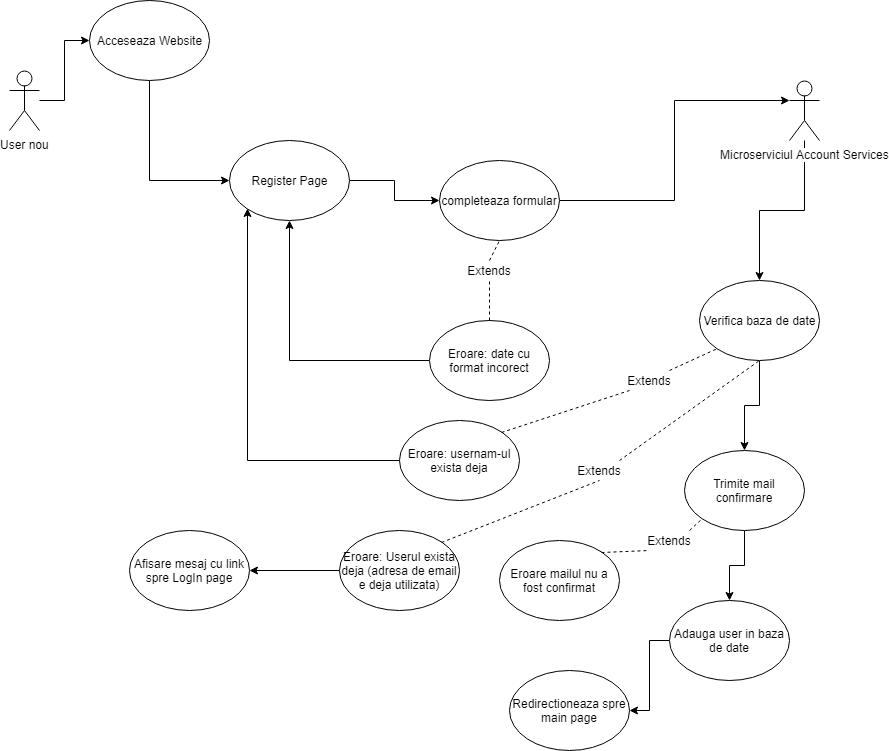

The diagram above was exported from draw.io. Its source (the exported page's mxGraphModel, read from the mxfile embedded in the PNG):
<mxGraphModel dx="970" dy="551" grid="1" gridSize="10" guides="1" tooltips="1" connect="1" arrows="1" fold="1" page="1" pageScale="1" pageWidth="850" pageHeight="1100" math="0" shadow="0">
  <root>
    <mxCell id="0" />
    <mxCell id="1" parent="0" />
    <mxCell id="bfnlbuMT8XGdE5YWzHGL-4" style="edgeStyle=orthogonalEdgeStyle;rounded=0;orthogonalLoop=1;jettySize=auto;html=1;" parent="1" source="bfnlbuMT8XGdE5YWzHGL-1" target="bfnlbuMT8XGdE5YWzHGL-3" edge="1">
      <mxGeometry relative="1" as="geometry" />
    </mxCell>
    <mxCell id="bfnlbuMT8XGdE5YWzHGL-1" value="User nou" style="shape=umlActor;verticalLabelPosition=bottom;labelBackgroundColor=#ffffff;verticalAlign=top;html=1;outlineConnect=0;" parent="1" vertex="1">
      <mxGeometry x="20" y="260" width="30" height="60" as="geometry" />
    </mxCell>
    <mxCell id="bfnlbuMT8XGdE5YWzHGL-16" style="edgeStyle=orthogonalEdgeStyle;rounded=0;orthogonalLoop=1;jettySize=auto;html=1;" parent="1" source="bfnlbuMT8XGdE5YWzHGL-2" target="bfnlbuMT8XGdE5YWzHGL-15" edge="1">
      <mxGeometry relative="1" as="geometry" />
    </mxCell>
    <mxCell id="bfnlbuMT8XGdE5YWzHGL-2" value="Microserviciul Account Services" style="shape=umlActor;verticalLabelPosition=bottom;labelBackgroundColor=#ffffff;verticalAlign=top;html=1;outlineConnect=0;" parent="1" vertex="1">
      <mxGeometry x="800" y="270" width="30" height="60" as="geometry" />
    </mxCell>
    <mxCell id="bfnlbuMT8XGdE5YWzHGL-6" style="edgeStyle=orthogonalEdgeStyle;rounded=0;orthogonalLoop=1;jettySize=auto;html=1;exitX=0.5;exitY=1;exitDx=0;exitDy=0;entryX=0;entryY=0.5;entryDx=0;entryDy=0;" parent="1" source="bfnlbuMT8XGdE5YWzHGL-3" target="bfnlbuMT8XGdE5YWzHGL-5" edge="1">
      <mxGeometry relative="1" as="geometry">
        <mxPoint x="237" y="370" as="targetPoint" />
      </mxGeometry>
    </mxCell>
    <mxCell id="bfnlbuMT8XGdE5YWzHGL-3" value="Acceseaza Website" style="ellipse;whiteSpace=wrap;html=1;" parent="1" vertex="1">
      <mxGeometry x="100" y="190" width="120" height="80" as="geometry" />
    </mxCell>
    <mxCell id="bfnlbuMT8XGdE5YWzHGL-8" style="edgeStyle=orthogonalEdgeStyle;rounded=0;orthogonalLoop=1;jettySize=auto;html=1;entryX=0;entryY=0.5;entryDx=0;entryDy=0;" parent="1" source="bfnlbuMT8XGdE5YWzHGL-5" target="bfnlbuMT8XGdE5YWzHGL-7" edge="1">
      <mxGeometry relative="1" as="geometry" />
    </mxCell>
    <mxCell id="bfnlbuMT8XGdE5YWzHGL-5" value="Register Page" style="ellipse;whiteSpace=wrap;html=1;" parent="1" vertex="1">
      <mxGeometry x="240" y="330" width="120" height="80" as="geometry" />
    </mxCell>
    <mxCell id="bfnlbuMT8XGdE5YWzHGL-14" style="edgeStyle=orthogonalEdgeStyle;rounded=0;orthogonalLoop=1;jettySize=auto;html=1;entryX=0;entryY=0.3333333333333333;entryDx=0;entryDy=0;entryPerimeter=0;" parent="1" source="bfnlbuMT8XGdE5YWzHGL-7" target="bfnlbuMT8XGdE5YWzHGL-2" edge="1">
      <mxGeometry relative="1" as="geometry" />
    </mxCell>
    <mxCell id="bfnlbuMT8XGdE5YWzHGL-7" value="completeaza formular" style="ellipse;whiteSpace=wrap;html=1;" parent="1" vertex="1">
      <mxGeometry x="450" y="350" width="120" height="80" as="geometry" />
    </mxCell>
    <mxCell id="bfnlbuMT8XGdE5YWzHGL-13" style="edgeStyle=orthogonalEdgeStyle;rounded=0;orthogonalLoop=1;jettySize=auto;html=1;entryX=0.5;entryY=1;entryDx=0;entryDy=0;" parent="1" source="bfnlbuMT8XGdE5YWzHGL-9" target="bfnlbuMT8XGdE5YWzHGL-5" edge="1">
      <mxGeometry relative="1" as="geometry" />
    </mxCell>
    <mxCell id="bfnlbuMT8XGdE5YWzHGL-9" value="Eroare: date cu format incorect" style="ellipse;whiteSpace=wrap;html=1;" parent="1" vertex="1">
      <mxGeometry x="440" y="510" width="120" height="80" as="geometry" />
    </mxCell>
    <mxCell id="bfnlbuMT8XGdE5YWzHGL-10" value="" style="endArrow=none;dashed=1;html=1;exitX=0.5;exitY=0;exitDx=0;exitDy=0;entryX=0.5;entryY=1;entryDx=0;entryDy=0;" parent="1" source="bfnlbuMT8XGdE5YWzHGL-11" target="bfnlbuMT8XGdE5YWzHGL-7" edge="1">
      <mxGeometry width="50" height="50" relative="1" as="geometry">
        <mxPoint x="480" y="480" as="sourcePoint" />
        <mxPoint x="530" y="430" as="targetPoint" />
      </mxGeometry>
    </mxCell>
    <mxCell id="bfnlbuMT8XGdE5YWzHGL-11" value="Extends" style="text;html=1;strokeColor=none;fillColor=none;align=center;verticalAlign=middle;whiteSpace=wrap;rounded=0;" parent="1" vertex="1">
      <mxGeometry x="480" y="450" width="40" height="20" as="geometry" />
    </mxCell>
    <mxCell id="bfnlbuMT8XGdE5YWzHGL-12" value="" style="endArrow=none;dashed=1;html=1;exitX=0.5;exitY=0;exitDx=0;exitDy=0;entryX=0.5;entryY=1;entryDx=0;entryDy=0;" parent="1" source="bfnlbuMT8XGdE5YWzHGL-9" target="bfnlbuMT8XGdE5YWzHGL-11" edge="1">
      <mxGeometry width="50" height="50" relative="1" as="geometry">
        <mxPoint x="500" y="510" as="sourcePoint" />
        <mxPoint x="510" y="430" as="targetPoint" />
      </mxGeometry>
    </mxCell>
    <mxCell id="bfnlbuMT8XGdE5YWzHGL-36" style="edgeStyle=orthogonalEdgeStyle;rounded=0;orthogonalLoop=1;jettySize=auto;html=1;" parent="1" source="bfnlbuMT8XGdE5YWzHGL-15" target="bfnlbuMT8XGdE5YWzHGL-31" edge="1">
      <mxGeometry relative="1" as="geometry" />
    </mxCell>
    <mxCell id="bfnlbuMT8XGdE5YWzHGL-15" value="Verifica baza de date" style="ellipse;whiteSpace=wrap;html=1;" parent="1" vertex="1">
      <mxGeometry x="710" y="470" width="120" height="80" as="geometry" />
    </mxCell>
    <mxCell id="bfnlbuMT8XGdE5YWzHGL-17" value="" style="endArrow=none;dashed=1;html=1;exitX=1;exitY=0;exitDx=0;exitDy=0;entryX=0;entryY=1;entryDx=0;entryDy=0;" parent="1" source="bfnlbuMT8XGdE5YWzHGL-20" target="bfnlbuMT8XGdE5YWzHGL-15" edge="1">
      <mxGeometry width="50" height="50" relative="1" as="geometry">
        <mxPoint x="680" y="590" as="sourcePoint" />
        <mxPoint x="730" y="540" as="targetPoint" />
      </mxGeometry>
    </mxCell>
    <mxCell id="bfnlbuMT8XGdE5YWzHGL-19" style="edgeStyle=orthogonalEdgeStyle;rounded=0;orthogonalLoop=1;jettySize=auto;html=1;entryX=0;entryY=1;entryDx=0;entryDy=0;" parent="1" source="bfnlbuMT8XGdE5YWzHGL-18" target="bfnlbuMT8XGdE5YWzHGL-5" edge="1">
      <mxGeometry relative="1" as="geometry" />
    </mxCell>
    <mxCell id="bfnlbuMT8XGdE5YWzHGL-18" value="Eroare: usernam-ul exista deja" style="ellipse;whiteSpace=wrap;html=1;" parent="1" vertex="1">
      <mxGeometry x="410" y="610" width="120" height="80" as="geometry" />
    </mxCell>
    <mxCell id="bfnlbuMT8XGdE5YWzHGL-20" value="Extends" style="text;html=1;strokeColor=none;fillColor=none;align=center;verticalAlign=middle;whiteSpace=wrap;rounded=0;" parent="1" vertex="1">
      <mxGeometry x="640" y="560" width="40" height="20" as="geometry" />
    </mxCell>
    <mxCell id="bfnlbuMT8XGdE5YWzHGL-21" value="" style="endArrow=none;dashed=1;html=1;exitX=1;exitY=0;exitDx=0;exitDy=0;entryX=0;entryY=1;entryDx=0;entryDy=0;" parent="1" source="bfnlbuMT8XGdE5YWzHGL-18" target="bfnlbuMT8XGdE5YWzHGL-20" edge="1">
      <mxGeometry width="50" height="50" relative="1" as="geometry">
        <mxPoint x="672" y="602" as="sourcePoint" />
        <mxPoint x="728" y="538" as="targetPoint" />
      </mxGeometry>
    </mxCell>
    <mxCell id="bfnlbuMT8XGdE5YWzHGL-29" style="edgeStyle=orthogonalEdgeStyle;rounded=0;orthogonalLoop=1;jettySize=auto;html=1;" parent="1" source="bfnlbuMT8XGdE5YWzHGL-24" target="bfnlbuMT8XGdE5YWzHGL-28" edge="1">
      <mxGeometry relative="1" as="geometry" />
    </mxCell>
    <mxCell id="bfnlbuMT8XGdE5YWzHGL-24" value="Eroare: Userul exista deja (adresa de email e deja utilizata)" style="ellipse;whiteSpace=wrap;html=1;" parent="1" vertex="1">
      <mxGeometry x="350" y="720" width="120" height="80" as="geometry" />
    </mxCell>
    <mxCell id="bfnlbuMT8XGdE5YWzHGL-25" value="" style="endArrow=none;dashed=1;html=1;exitX=1;exitY=0;exitDx=0;exitDy=0;entryX=0.5;entryY=1;entryDx=0;entryDy=0;" parent="1" source="bfnlbuMT8XGdE5YWzHGL-26" target="bfnlbuMT8XGdE5YWzHGL-15" edge="1">
      <mxGeometry width="50" height="50" relative="1" as="geometry">
        <mxPoint x="710" y="600" as="sourcePoint" />
        <mxPoint x="760" y="550" as="targetPoint" />
      </mxGeometry>
    </mxCell>
    <mxCell id="bfnlbuMT8XGdE5YWzHGL-26" value="Extends" style="text;html=1;strokeColor=none;fillColor=none;align=center;verticalAlign=middle;whiteSpace=wrap;rounded=0;" parent="1" vertex="1">
      <mxGeometry x="590" y="650" width="40" height="20" as="geometry" />
    </mxCell>
    <mxCell id="bfnlbuMT8XGdE5YWzHGL-27" value="" style="endArrow=none;dashed=1;html=1;exitX=1;exitY=0;exitDx=0;exitDy=0;entryX=0.5;entryY=1;entryDx=0;entryDy=0;" parent="1" source="bfnlbuMT8XGdE5YWzHGL-24" target="bfnlbuMT8XGdE5YWzHGL-26" edge="1">
      <mxGeometry width="50" height="50" relative="1" as="geometry">
        <mxPoint x="467" y="752" as="sourcePoint" />
        <mxPoint x="770" y="550" as="targetPoint" />
      </mxGeometry>
    </mxCell>
    <mxCell id="bfnlbuMT8XGdE5YWzHGL-28" value="Afisare mesaj cu link spre LogIn page" style="ellipse;whiteSpace=wrap;html=1;" parent="1" vertex="1">
      <mxGeometry x="140" y="720" width="120" height="80" as="geometry" />
    </mxCell>
    <mxCell id="bfnlbuMT8XGdE5YWzHGL-38" style="edgeStyle=orthogonalEdgeStyle;rounded=0;orthogonalLoop=1;jettySize=auto;html=1;entryX=0.5;entryY=0;entryDx=0;entryDy=0;" parent="1" source="bfnlbuMT8XGdE5YWzHGL-31" target="bfnlbuMT8XGdE5YWzHGL-37" edge="1">
      <mxGeometry relative="1" as="geometry" />
    </mxCell>
    <mxCell id="bfnlbuMT8XGdE5YWzHGL-31" value="Trimite mail confirmare" style="ellipse;whiteSpace=wrap;html=1;" parent="1" vertex="1">
      <mxGeometry x="695" y="640" width="120" height="80" as="geometry" />
    </mxCell>
    <mxCell id="bfnlbuMT8XGdE5YWzHGL-32" value="Eroare mailul nu a fost confirmat" style="ellipse;whiteSpace=wrap;html=1;" parent="1" vertex="1">
      <mxGeometry x="510" y="730" width="120" height="80" as="geometry" />
    </mxCell>
    <mxCell id="bfnlbuMT8XGdE5YWzHGL-33" value="" style="endArrow=none;dashed=1;html=1;entryX=0;entryY=1;entryDx=0;entryDy=0;exitX=1;exitY=0;exitDx=0;exitDy=0;" parent="1" source="bfnlbuMT8XGdE5YWzHGL-34" target="bfnlbuMT8XGdE5YWzHGL-31" edge="1">
      <mxGeometry width="50" height="50" relative="1" as="geometry">
        <mxPoint x="650" y="760" as="sourcePoint" />
        <mxPoint x="700" y="710" as="targetPoint" />
      </mxGeometry>
    </mxCell>
    <mxCell id="bfnlbuMT8XGdE5YWzHGL-34" value="Extends" style="text;html=1;strokeColor=none;fillColor=none;align=center;verticalAlign=middle;whiteSpace=wrap;rounded=0;" parent="1" vertex="1">
      <mxGeometry x="660" y="720" width="40" height="20" as="geometry" />
    </mxCell>
    <mxCell id="bfnlbuMT8XGdE5YWzHGL-35" value="" style="endArrow=none;dashed=1;html=1;entryX=0;entryY=1;entryDx=0;entryDy=0;exitX=1;exitY=0;exitDx=0;exitDy=0;" parent="1" source="bfnlbuMT8XGdE5YWzHGL-32" target="bfnlbuMT8XGdE5YWzHGL-34" edge="1">
      <mxGeometry width="50" height="50" relative="1" as="geometry">
        <mxPoint x="652" y="762" as="sourcePoint" />
        <mxPoint x="713" y="708" as="targetPoint" />
      </mxGeometry>
    </mxCell>
    <mxCell id="bfnlbuMT8XGdE5YWzHGL-40" style="edgeStyle=orthogonalEdgeStyle;rounded=0;orthogonalLoop=1;jettySize=auto;html=1;" parent="1" source="bfnlbuMT8XGdE5YWzHGL-37" target="bfnlbuMT8XGdE5YWzHGL-39" edge="1">
      <mxGeometry relative="1" as="geometry" />
    </mxCell>
    <mxCell id="bfnlbuMT8XGdE5YWzHGL-37" value="Adauga user in baza de date" style="ellipse;whiteSpace=wrap;html=1;" parent="1" vertex="1">
      <mxGeometry x="680" y="790" width="120" height="80" as="geometry" />
    </mxCell>
    <mxCell id="bfnlbuMT8XGdE5YWzHGL-39" value="Redirectioneaza spre main page" style="ellipse;whiteSpace=wrap;html=1;" parent="1" vertex="1">
      <mxGeometry x="520" y="860" width="120" height="80" as="geometry" />
    </mxCell>
  </root>
</mxGraphModel>